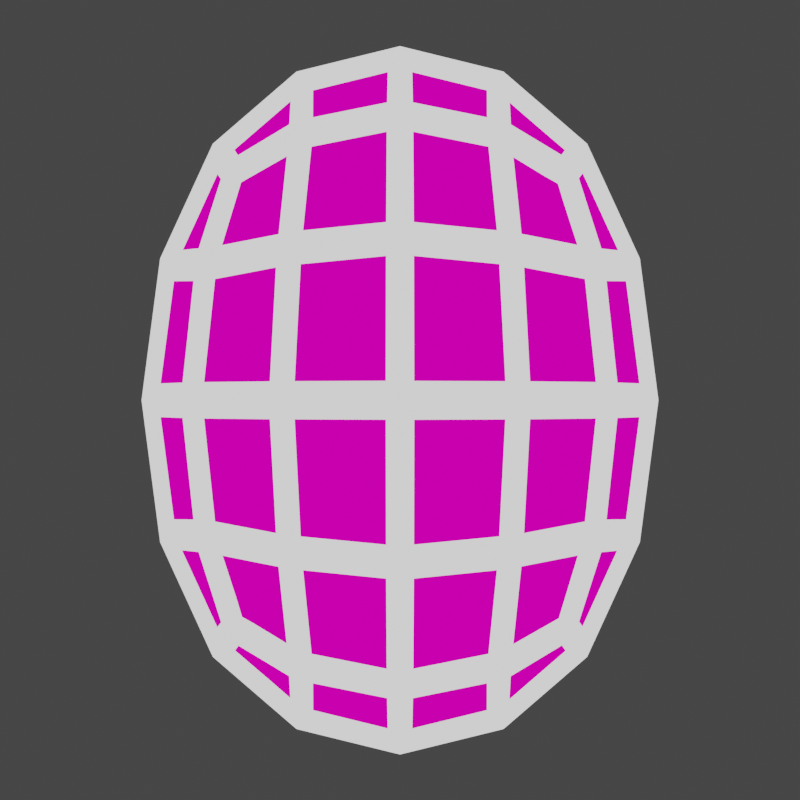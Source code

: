 # Source: gem-1.blend  (saved by Blender 3.1.7; exported with 4.5.12 LTS)
import bpy
from mathutils import Matrix  # noqa: F401  (used for matrix-valued properties, if any)

bpy.ops.wm.read_factory_settings(use_empty=True)
scene = bpy.context.scene
scene.name = 'Scene'

# ---- collections
col_collection = bpy.data.collections.new('Collection'); scene.collection.children.link(col_collection)
col_gems = bpy.data.collections.new('Gems'); col_collection.children.link(col_gems)

# ---- materials (node trees are filled in below, after node groups)
mat_material_002 = bpy.data.materials.new('Material.002')
mat_material_002.use_transparent_shadow = False
mat_material_003 = bpy.data.materials.new('Material.003')
mat_material_003.use_transparent_shadow = False

# ---- material node trees
mat_material_002.use_nodes = True; mat_material_002.node_tree.nodes.clear()
_N = mat_material_002.node_tree.nodes; _L = mat_material_002.node_tree.links
n0 = _N.new('ShaderNodeBsdfPrincipled'); n0.name = 'Principled BSDF'; n0.location = (10, 300)
n0.distribution = 'GGX'
n0.subsurface_method = 'RANDOM_WALK_SKIN'
n0.inputs[0].default_value = (0.0, 0.0, 0.0, 1.0)
n0.inputs[2].default_value = 0.0
n0.inputs[3].default_value = 1.45
n0.inputs[13].default_value = 0.0
n0.inputs[27].default_value = (0.855, 0.0, 0.4702, 1.0)
n0.inputs[28].default_value = 1.0
n1 = _N.new('ShaderNodeOutputMaterial'); n1.name = 'Material Output'; n1.location = (300, 300)
_L.new(n0.outputs[0], n1.inputs[0])
n1.is_active_output = True
mat_material_003.use_nodes = True; mat_material_003.node_tree.nodes.clear()
_N = mat_material_003.node_tree.nodes; _L = mat_material_003.node_tree.links
n0 = _N.new('ShaderNodeBsdfPrincipled'); n0.name = 'Principled BSDF'; n0.location = (10, 300)
n0.distribution = 'GGX'
n0.subsurface_method = 'RANDOM_WALK_SKIN'
n0.inputs[0].default_value = (0.0, 0.0, 0.0, 1.0)
n0.inputs[3].default_value = 1.45
n0.inputs[13].default_value = 0.0
n0.inputs[28].default_value = 1.0
n1 = _N.new('ShaderNodeOutputMaterial'); n1.name = 'Material Output'; n1.location = (300, 300)
_L.new(n0.outputs[0], n1.inputs[0])
n1.is_active_output = True

# ---- world
world_world = bpy.data.worlds.new('World'); scene.world = world_world
world_world.use_nodes = True; world_world.node_tree.nodes.clear()
_N = world_world.node_tree.nodes; _L = world_world.node_tree.links
n0 = _N.new('ShaderNodeOutputWorld'); n0.name = 'World Output'; n0.location = (300, 300)
n1 = _N.new('ShaderNodeBackground'); n1.name = 'Background'; n1.location = (10, 300)
n1.inputs[0].default_value = (0.05088, 0.05088, 0.05088, 1.0)
_L.new(n1.outputs[0], n0.inputs[0])
n0.is_active_output = True
world_world.color = (0.05088, 0.05088, 0.05088)
world_world.use_sun_shadow = False
world_world.sun_shadow_jitter_overblur = 0.0

# ---- cameras
cam_camera = bpy.data.cameras.new('Camera')
cam_camera.clip_end = 100.0
cam_camera.ortho_scale = 7.314

# ---- lights
light_light = bpy.data.lights.new('Light', 'POINT')
light_light.transmission_factor = 0.0
light_light.energy = 1000.0
light_light.shadow_soft_size = 0.1
light_light.shadow_maximum_resolution = 0.006
light_light.use_absolute_resolution = True

# ---- meshes
me_cube_001 = bpy.data.meshes.new('Cube.001')
me_cube_001.from_pydata([(-1.0, -1.0, -1.0), (-1.0, -1.0, 1.0), (-1.0, 1.0, -1.0), (-1.0, 1.0, 1.0), (1.0, -1.0, -1.0), (1.0, -1.0, 1.0), (1.0, 1.0, -1.0), (1.0, 1.0, 1.0)], [], [(0, 1, 3, 2), (2, 3, 7, 6), (6, 7, 5, 4), (4, 5, 1, 0), (2, 6, 4, 0), (7, 3, 1, 5)])
_uv = me_cube_001.uv_layers.new(name='UVMap')
_uv.uv.foreach_set('vector', [0.375, 0.0, 0.625, 0.0, 0.625, 0.25, 0.375, 0.25, 0.375, 0.25, 0.625, 0.25, 0.625, 0.5, 0.375, 0.5, 0.375, 0.5, 0.625, 0.5, 0.625, 0.75, 0.375, 0.75, 0.375, 0.75, 0.625, 0.75, 0.625, 1.0, 0.375, 1.0, 0.125, 0.5, 0.375, 0.5, 0.375, 0.75, 0.125, 0.75, 0.625, 0.5, 0.875, 0.5, 0.875, 0.75, 0.625, 0.75])
me_cube_001.materials.append(mat_material_002)
me_cube_001.use_remesh_fix_poles = True
me_cube_001.use_remesh_preserve_attributes = False
me_cube_001.update()
me_cube_002 = bpy.data.meshes.new('Cube.002')
me_cube_002.from_pydata([(-1.0, -1.0, -1.0), (-1.0, -1.0, 1.0), (-1.0, 1.0, -1.0), (-1.0, 1.0, 1.0), (1.0, -1.0, -1.0), (1.0, -1.0, 1.0), (1.0, 1.0, -1.0), (1.0, 1.0, 1.0)], [], [(0, 1, 3, 2), (2, 3, 7, 6), (6, 7, 5, 4), (4, 5, 1, 0), (2, 6, 4, 0), (7, 3, 1, 5)])
me_cube_002.polygons.foreach_set('material_index', [1, 1, 1, 1, 1, 1])
_uv = me_cube_002.uv_layers.new(name='UVMap')
_uv.uv.foreach_set('vector', [0.375, 0.0, 0.625, 0.0, 0.625, 0.25, 0.375, 0.25, 0.375, 0.25, 0.625, 0.25, 0.625, 0.5, 0.375, 0.5, 0.375, 0.5, 0.625, 0.5, 0.625, 0.75, 0.375, 0.75, 0.375, 0.75, 0.625, 0.75, 0.625, 1.0, 0.375, 1.0, 0.125, 0.5, 0.375, 0.5, 0.375, 0.75, 0.125, 0.75, 0.625, 0.5, 0.875, 0.5, 0.875, 0.75, 0.625, 0.75])
me_cube_002.materials.append(mat_material_002)
me_cube_002.materials.append(mat_material_003)
me_cube_002.use_remesh_fix_poles = True
me_cube_002.use_remesh_preserve_attributes = False
me_cube_002.update()

# ---- objects
ob_light = bpy.data.objects.new('Light', light_light)
ob_camera = bpy.data.objects.new('Camera', cam_camera)
ob_gem1 = bpy.data.objects.new('Gem1', me_cube_001)
ob_gem1frame = bpy.data.objects.new('Gem1Frame', me_cube_002)

# ---- transforms, parenting, visibility, modifiers, constraints
ob_light.location = (4.076, 1.005, 5.904)
ob_light.rotation_euler = (0.6503, 0.05522, 1.866)
ob_light.lock_rotations_4d = False
ob_light.empty_display_type = 'ARROWS'
ob_light.color = (0.0, 0.0, 0.0, 0.0)
ob_light.lineart.crease_threshold = 0.0
ob_camera.location = (0.0, -2.587, 0.0)
ob_camera.rotation_euler = (1.571, -0.0, 0.0)
ob_camera.lock_rotations_4d = False
ob_camera.empty_display_type = 'ARROWS'
ob_camera.color = (0.0, 0.0, 0.0, 0.0)
ob_camera.display_type = 'WIRE'
ob_camera.lineart.crease_threshold = 0.0
ob_gem1.location = (0.0, 0.0, 0.0)
ob_gem1.scale = (0.6691, 0.6691, 0.9171)
_m = ob_gem1.modifiers.new('Subdivision', 'SUBSURF')
ob_gem1frame.parent = ob_gem1
ob_gem1frame.matrix_parent_inverse = Matrix(((2.0, -0.0, 0.0, -0.0), (-0.0, 2.0, -0.0, 0.0), (0.0, -0.0, 1.459, -0.7296), (-0.0, 0.0, -0.0, 1.0)))
ob_gem1frame.location = (0.0, 0.0, 0.5)
ob_gem1frame.scale = (0.4996, 0.4996, 0.6848)
_m = ob_gem1frame.modifiers.new('Subdivision', 'SUBSURF')
_m = ob_gem1frame.modifiers.new('Wireframe', 'WIREFRAME')
_m.thickness = 0.08

# ---- collection membership
col_collection.objects.link(ob_light)
col_collection.objects.link(ob_camera)
col_gems.objects.link(ob_gem1)
col_gems.objects.link(ob_gem1frame)

# ---- scene / render settings (as saved in the file)
scene.camera = ob_camera
scene.frame_start = 1; scene.frame_end = 250; scene.frame_set(1)
scene.render.engine = 'BLENDER_EEVEE_NEXT'
scene.render.resolution_x = 200
scene.render.resolution_y = 200
scene.render.film_transparent = True
scene.cycles.sampling_pattern = 'TABULATED_SOBOL'
scene.cycles.use_light_tree = False
scene.view_settings.view_transform = 'Filmic'
bpy.context.view_layer.update()
